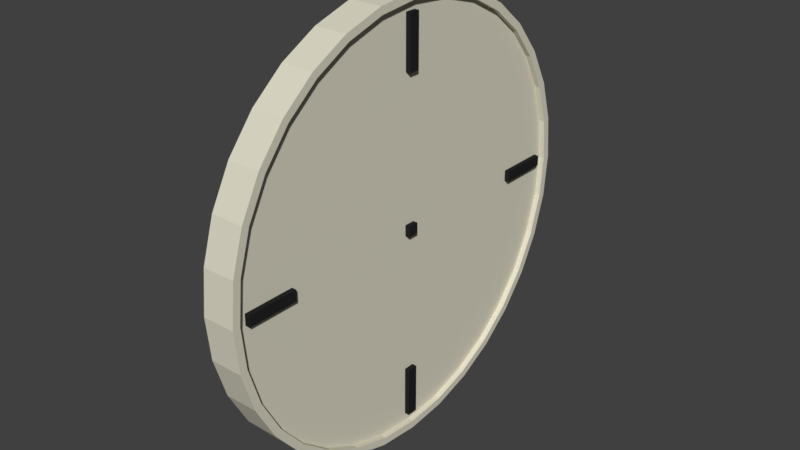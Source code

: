 # Source: Clock.blend  (saved by Blender 2.79.0; exported with 4.5.12 LTS)
import bpy
from mathutils import Matrix  # noqa: F401  (used for matrix-valued properties, if any)

bpy.ops.wm.read_factory_settings(use_empty=True)
scene = bpy.context.scene
scene.name = 'Scene'

# ---- collections
col_collection_1 = bpy.data.collections.new('Collection 1'); scene.collection.children.link(col_collection_1)

# ---- materials (node trees are filled in below, after node groups)
mat_clockblack = bpy.data.materials.new('ClockBlack')
mat_clockblack.alpha_threshold = 0.0
mat_clockblack.use_transparent_shadow = False
mat_clockblack.diffuse_color = (0.01885, 0.01885, 0.01885, 1.0)
mat_clockblack.roughness = 0.5
mat_clockwhite = bpy.data.materials.new('ClockWhite')
mat_clockwhite.alpha_threshold = 0.0
mat_clockwhite.use_transparent_shadow = False
mat_clockwhite.diffuse_color = (0.7357, 0.7077, 0.5744, 1.0)
mat_clockwhite.roughness = 0.5
mat_clockblack_001 = bpy.data.materials.new('ClockBlack.001')
mat_clockblack_001.alpha_threshold = 0.0
mat_clockblack_001.use_transparent_shadow = False
mat_clockblack_001.diffuse_color = (0.01885, 0.01885, 0.01885, 1.0)
mat_clockblack_001.roughness = 0.5
mat_clockblack_002 = bpy.data.materials.new('ClockBlack.002')
mat_clockblack_002.alpha_threshold = 0.0
mat_clockblack_002.use_transparent_shadow = False
mat_clockblack_002.diffuse_color = (0.01885, 0.01885, 0.01885, 1.0)
mat_clockblack_002.roughness = 0.5
mat_clockblack_003 = bpy.data.materials.new('ClockBlack.003')
mat_clockblack_003.alpha_threshold = 0.0
mat_clockblack_003.use_transparent_shadow = False
mat_clockblack_003.diffuse_color = (0.01885, 0.01885, 0.01885, 1.0)
mat_clockblack_003.roughness = 0.5
mat_clockblack_004 = bpy.data.materials.new('ClockBlack.004')
mat_clockblack_004.alpha_threshold = 0.0
mat_clockblack_004.use_transparent_shadow = False
mat_clockblack_004.diffuse_color = (0.01885, 0.01885, 0.01885, 1.0)
mat_clockblack_004.roughness = 0.5

# ---- material node trees

# ---- world
world_world = bpy.data.worlds.new('World'); scene.world = world_world
world_world.color = (0.05088, 0.05088, 0.05088)
world_world.use_sun_shadow = False
world_world.sun_shadow_jitter_overblur = 0.0
world_world.cycles.sampling_method = 'MANUAL'

# ---- meshes
me_cube_009 = bpy.data.meshes.new('Cube.009')
me_cube_009.from_pydata([(-0.0025, -0.005, -0.02371), (-0.0025, -0.005, 0.02371), (-0.0025, 0.005, -0.02371), (-0.0025, 0.005, 0.02371), (0.0025, -0.005, -0.02371), (0.0025, -0.005, 0.02371), (0.0025, 0.005, -0.02371), (0.0025, 0.005, 0.02371)], [], [(2, 3, 7, 6), (6, 7, 5, 4), (4, 5, 1, 0), (2, 6, 4, 0), (7, 3, 1, 5)])
me_cube_009.materials.append(mat_clockblack)
me_cube_009.use_remesh_preserve_volume = False
me_cube_009.use_remesh_preserve_attributes = False
me_cube_009.use_mirror_vertex_groups = False
me_cube_009.update()
me_cylinder = bpy.data.meshes.new('Cylinder')
me_cylinder.from_pydata([(0.0, 0.2, -0.015), (-2.684e-09, 0.193, 0.015), (0.03902, 0.1962, -0.015), (0.03765, 0.1893, 0.015), (0.07654, 0.1848, -0.015), (0.07385, 0.1783, 0.015), (0.1111, 0.1663, -0.015), (0.1072, 0.1604, 0.015), (0.1414, 0.1414, -0.015), (0.1365, 0.1365, 0.015), (0.1663, 0.1111, -0.015), (0.1604, 0.1072, 0.015), (0.1848, 0.07654, -0.015), (0.1783, 0.07385, 0.015), (0.1962, 0.03902, -0.015), (0.1893, 0.03765, 0.015), (0.2, 1.51e-08, -0.015), (0.193, 1.402e-08, 0.015), (0.1962, -0.03902, -0.015), (0.1893, -0.03765, 0.015), (0.1848, -0.07654, -0.015), (0.1783, -0.07385, 0.015), (0.1663, -0.1111, -0.015), (0.1604, -0.1072, 0.015), (0.1414, -0.1414, -0.015), (0.1365, -0.1365, 0.015), (0.1111, -0.1663, -0.015), (0.1072, -0.1604, 0.015), (0.07654, -0.1848, -0.015), (0.07385, -0.1783, 0.015), (0.03902, -0.1962, -0.015), (0.03765, -0.1893, 0.015), (-6.517e-08, -0.2, -0.015), (-6.301e-08, -0.193, 0.015), (-0.03902, -0.1962, -0.015), (-0.03765, -0.1893, 0.015), (-0.07654, -0.1848, -0.015), (-0.07385, -0.1783, 0.015), (-0.1111, -0.1663, -0.015), (-0.1072, -0.1604, 0.015), (-0.1414, -0.1414, -0.015), (-0.1365, -0.1365, 0.015), (-0.1663, -0.1111, -0.015), (-0.1604, -0.1072, 0.015), (-0.1848, -0.07654, -0.015), (-0.1783, -0.07385, 0.015), (-0.1962, -0.03902, -0.015), (-0.1893, -0.03765, 0.015), (-0.2, 1.931e-07, -0.015), (-0.193, 1.867e-07, 0.015), (-0.1962, 0.03902, -0.015), (-0.1893, 0.03765, 0.015), (-0.1848, 0.07654, -0.015), (-0.1783, 0.07385, 0.015), (-0.1663, 0.1111, -0.015), (-0.1604, 0.1072, 0.015), (-0.1414, 0.1414, -0.015), (-0.1365, 0.1365, 0.015), (-0.1111, 0.1663, -0.015), (-0.1072, 0.1604, 0.015), (-0.07654, 0.1848, -0.015), (-0.07385, 0.1783, 0.015), (-0.03902, 0.1962, -0.015), (-0.03765, 0.1893, 0.015), (0.03902, 0.1962, 0.015), (0.0, 0.2, 0.015), (0.07654, 0.1848, 0.015), (0.1111, 0.1663, 0.015), (0.1414, 0.1414, 0.015), (0.1663, 0.1111, 0.015), (0.1848, 0.07654, 0.015), (0.1962, 0.03902, 0.015), (0.2, 1.51e-08, 0.015), (0.1962, -0.03902, 0.015), (0.1848, -0.07654, 0.015), (0.1663, -0.1111, 0.015), (0.1414, -0.1414, 0.015), (0.1111, -0.1663, 0.015), (0.07654, -0.1848, 0.015), (0.03902, -0.1962, 0.015), (-6.517e-08, -0.2, 0.015), (-0.03902, -0.1962, 0.015), (-0.07654, -0.1848, 0.015), (-0.1111, -0.1663, 0.015), (-0.1414, -0.1414, 0.015), (-0.1663, -0.1111, 0.015), (-0.1848, -0.07654, 0.015), (-0.1962, -0.03902, 0.015), (-0.2, 1.931e-07, 0.015), (-0.1962, 0.03902, 0.015), (-0.1848, 0.07654, 0.015), (-0.1663, 0.1111, 0.015), (-0.1414, 0.1414, 0.015), (-0.1111, 0.1663, 0.015), (-0.07654, 0.1848, 0.015), (-0.03902, 0.1962, 0.015), (0.03765, 0.1893, 0.009981), (-2.465e-09, 0.193, 0.009981), (0.07385, 0.1783, 0.009981), (0.1072, 0.1604, 0.009981), (0.1365, 0.1365, 0.009981), (0.1604, 0.1072, 0.009981), (0.1783, 0.07385, 0.009981), (0.1893, 0.03765, 0.009981), (0.193, 1.402e-08, 0.009981), (0.1893, -0.03765, 0.009981), (0.1783, -0.07385, 0.009981), (0.1604, -0.1072, 0.009981), (0.1365, -0.1365, 0.009981), (0.1072, -0.1604, 0.009981), (0.07385, -0.1783, 0.009981), (0.03765, -0.1893, 0.009981), (-6.279e-08, -0.193, 0.009981), (-0.03765, -0.1893, 0.009981), (-0.07385, -0.1783, 0.009981), (-0.1072, -0.1604, 0.009981), (-0.1365, -0.1365, 0.009981), (-0.1604, -0.1072, 0.009981), (-0.1783, -0.07385, 0.009981), (-0.1893, -0.03765, 0.009981), (-0.193, 1.867e-07, 0.009981), (-0.1893, 0.03765, 0.009981), (-0.1783, 0.07385, 0.009981), (-0.1604, 0.1072, 0.009981), (-0.1365, 0.1365, 0.009981), (-0.1072, 0.1604, 0.009981), (-0.07385, 0.1783, 0.009981), (-0.03765, 0.1893, 0.009981)], [], [(0, 65, 64, 2), (2, 64, 66, 4), (4, 66, 67, 6), (6, 67, 68, 8), (8, 68, 69, 10), (10, 69, 70, 12), (12, 70, 71, 14), (14, 71, 72, 16), (16, 72, 73, 18), (18, 73, 74, 20), (20, 74, 75, 22), (22, 75, 76, 24), (24, 76, 77, 26), (26, 77, 78, 28), (28, 78, 79, 30), (30, 79, 80, 32), (32, 80, 81, 34), (34, 81, 82, 36), (36, 82, 83, 38), (38, 83, 84, 40), (40, 84, 85, 42), (42, 85, 86, 44), (44, 86, 87, 46), (46, 87, 88, 48), (48, 88, 89, 50), (50, 89, 90, 52), (52, 90, 91, 54), (54, 91, 92, 56), (56, 92, 93, 58), (58, 93, 94, 60), (59, 57, 124, 125), (60, 94, 95, 62), (62, 95, 65, 0), (1, 3, 64, 65), (3, 5, 66, 64), (5, 7, 67, 66), (7, 9, 68, 67), (9, 11, 69, 68), (11, 13, 70, 69), (13, 15, 71, 70), (15, 17, 72, 71), (17, 19, 73, 72), (19, 21, 74, 73), (21, 23, 75, 74), (23, 25, 76, 75), (25, 27, 77, 76), (27, 29, 78, 77), (29, 31, 79, 78), (31, 33, 80, 79), (33, 35, 81, 80), (35, 37, 82, 81), (37, 39, 83, 82), (39, 41, 84, 83), (41, 43, 85, 84), (43, 45, 86, 85), (45, 47, 87, 86), (47, 49, 88, 87), (49, 51, 89, 88), (51, 53, 90, 89), (53, 55, 91, 90), (55, 57, 92, 91), (57, 59, 93, 92), (59, 61, 94, 93), (61, 63, 95, 94), (63, 1, 65, 95), (96, 97, 127, 126, 125, 124, 123, 122, 121, 120, 119, 118, 117, 116, 115, 114, 113, 112, 111, 110, 109, 108, 107, 106, 105, 104, 103, 102, 101, 100, 99, 98), (33, 31, 111, 112), (7, 5, 98, 99), (61, 59, 125, 126), (35, 33, 112, 113), (9, 7, 99, 100), (63, 61, 126, 127), (37, 35, 113, 114), (11, 9, 100, 101), (1, 63, 127, 97), (39, 37, 114, 115), (13, 11, 101, 102), (41, 39, 115, 116), (15, 13, 102, 103), (43, 41, 116, 117), (17, 15, 103, 104), (45, 43, 117, 118), (19, 17, 104, 105), (47, 45, 118, 119), (21, 19, 105, 106), (49, 47, 119, 120), (23, 21, 106, 107), (51, 49, 120, 121), (25, 23, 107, 108), (53, 51, 121, 122), (27, 25, 108, 109), (55, 53, 122, 123), (29, 27, 109, 110), (3, 1, 97, 96), (57, 55, 123, 124), (31, 29, 110, 111), (5, 3, 96, 98)])
me_cylinder.materials.append(mat_clockwhite)
me_cylinder.use_remesh_preserve_volume = False
me_cylinder.use_remesh_preserve_attributes = False
me_cylinder.use_mirror_vertex_groups = False
me_cylinder.update()
me_cube_010 = bpy.data.meshes.new('Cube.010')
me_cube_010.from_pydata([(-0.0025, -0.005, -0.02371), (-0.0025, -0.005, 0.02371), (-0.0025, 0.005, -0.02371), (-0.0025, 0.005, 0.02371), (0.0025, -0.005, -0.02371), (0.0025, -0.005, 0.02371), (0.0025, 0.005, -0.02371), (0.0025, 0.005, 0.02371)], [], [(2, 3, 7, 6), (6, 7, 5, 4), (4, 5, 1, 0), (2, 6, 4, 0), (7, 3, 1, 5)])
me_cube_010.materials.append(mat_clockblack_001)
me_cube_010.use_remesh_preserve_volume = False
me_cube_010.use_remesh_preserve_attributes = False
me_cube_010.use_mirror_vertex_groups = False
me_cube_010.update()
me_cube_011 = bpy.data.meshes.new('Cube.011')
me_cube_011.from_pydata([(-0.0025, -0.005, -0.02371), (-0.0025, -0.005, 0.02371), (-0.0025, 0.005, -0.02371), (-0.0025, 0.005, 0.02371), (0.0025, -0.005, -0.02371), (0.0025, -0.005, 0.02371), (0.0025, 0.005, -0.02371), (0.0025, 0.005, 0.02371)], [], [(2, 3, 7, 6), (6, 7, 5, 4), (4, 5, 1, 0), (2, 6, 4, 0), (7, 3, 1, 5)])
me_cube_011.materials.append(mat_clockblack_002)
me_cube_011.use_remesh_preserve_volume = False
me_cube_011.use_remesh_preserve_attributes = False
me_cube_011.use_mirror_vertex_groups = False
me_cube_011.update()
me_cube_034 = bpy.data.meshes.new('Cube.034')
me_cube_034.from_pydata([(-0.0025, -0.005, -0.02371), (-0.0025, -0.005, 0.02371), (-0.0025, 0.005, -0.02371), (-0.0025, 0.005, 0.02371), (0.0025, -0.005, -0.02371), (0.0025, -0.005, 0.02371), (0.0025, 0.005, -0.02371), (0.0025, 0.005, 0.02371)], [], [(2, 3, 7, 6), (6, 7, 5, 4), (4, 5, 1, 0), (2, 6, 4, 0), (7, 3, 1, 5)])
me_cube_034.materials.append(mat_clockblack_003)
me_cube_034.use_remesh_preserve_volume = False
me_cube_034.use_remesh_preserve_attributes = False
me_cube_034.use_mirror_vertex_groups = False
me_cube_034.update()
me_cube_000 = bpy.data.meshes.new('Cube.000')
me_cube_000.from_pydata([(-0.0025, -0.005, -0.005), (-0.0025, -0.005, 0.005), (-0.0025, 0.005, -0.005), (-0.0025, 0.005, 0.005), (0.0025, -0.005, -0.005), (0.0025, -0.005, 0.005), (0.0025, 0.005, -0.005), (0.0025, 0.005, 0.005)], [], [(2, 3, 7, 6), (6, 7, 5, 4), (4, 5, 1, 0), (2, 6, 4, 0), (7, 3, 1, 5)])
me_cube_000.materials.append(mat_clockblack_004)
me_cube_000.use_remesh_preserve_volume = False
me_cube_000.use_remesh_preserve_attributes = False
me_cube_000.use_mirror_vertex_groups = False
me_cube_000.update()

# ---- objects
ob_cube = bpy.data.objects.new('Cube', me_cube_009)
ob_cylinder = bpy.data.objects.new('Cylinder', me_cylinder)
ob_cube_001 = bpy.data.objects.new('Cube.001', me_cube_010)
ob_cube_002 = bpy.data.objects.new('Cube.002', me_cube_011)
ob_cube_003 = bpy.data.objects.new('Cube.003', me_cube_034)
ob_cube_004 = bpy.data.objects.new('Cube.004', me_cube_000)

# ---- transforms, parenting, visibility, modifiers, constraints
ob_cube.location = (0.02693, 0.0, 0.16)
ob_cube.lineart.crease_threshold = 0.0
ob_cylinder.location = (0.015, 0.0, 0.0)
ob_cylinder.rotation_euler = (0.0, 1.571, 0.0)
ob_cylinder.lineart.crease_threshold = 0.0
ob_cube_001.location = (0.02693, 0.0, -0.16)
ob_cube_001.lineart.crease_threshold = 0.0
ob_cube_002.location = (0.02693, 0.16, 0.0)
ob_cube_002.rotation_euler = (-1.571, 0.0, 0.0)
ob_cube_002.lineart.crease_threshold = 0.0
ob_cube_003.location = (0.02693, -0.16, 0.0)
ob_cube_003.rotation_euler = (1.571, 0.0, 0.0)
ob_cube_003.lineart.crease_threshold = 0.0
ob_cube_004.location = (0.02693, 0.0, 0.0)
ob_cube_004.lineart.crease_threshold = 0.0

# ---- collection membership
col_collection_1.objects.link(ob_cube)
col_collection_1.objects.link(ob_cylinder)
col_collection_1.objects.link(ob_cube_001)
col_collection_1.objects.link(ob_cube_002)
col_collection_1.objects.link(ob_cube_003)
col_collection_1.objects.link(ob_cube_004)

# ---- scene / render settings (as saved in the file)
scene.frame_start = 1; scene.frame_end = 250; scene.frame_set(1)
scene.render.engine = 'BLENDER_EEVEE_NEXT'
scene.render.resolution_percentage = 50
scene.render.dither_intensity = 0.0
scene.cycles.use_denoising = False
scene.cycles.samples = 128
scene.cycles.sampling_pattern = 'TABULATED_SOBOL'
scene.cycles.use_adaptive_sampling = False
scene.cycles.use_light_tree = False
scene.cycles.blur_glossy = 0.0
scene.cycles.sample_clamp_indirect = 0.0
scene.view_settings.view_transform = 'Standard'
bpy.context.view_layer.update()

# ---- added for rendering (the .blend has no active camera and no usable light): camera, sun
cam_auto = bpy.data.cameras.new('AutoCamera')
cam_auto.lens = 50.0
cam_auto.sensor_width = 36.0
cam_auto.clip_end = 1000.0
ob_auto_camera = bpy.data.objects.new('AutoCamera', cam_auto)
scene.collection.objects.link(ob_auto_camera)
ob_auto_camera.location = (0.539122, -0.628946, 0.419297)
ob_auto_camera.rotation_euler = (1.09748, -7.21219e-08, 0.694738)
scene.camera = ob_auto_camera
light_auto_sun = bpy.data.lights.new('AutoSun', 'SUN')
light_auto_sun.energy = 3.0
light_auto_sun.angle = 0.0523599
ob_auto_sun = bpy.data.objects.new('AutoSun', light_auto_sun)
scene.collection.objects.link(ob_auto_sun)
ob_auto_sun.rotation_euler = (0.872665, 0.174533, 0.523599)
bpy.context.view_layer.update()
